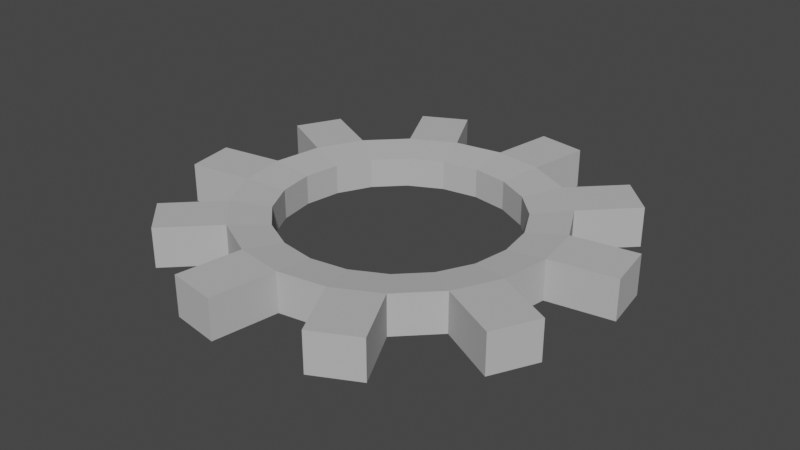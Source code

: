 # Source: gear.blend  (saved by Blender 2.82.7; exported with 4.5.12 LTS)
import bpy
from mathutils import Matrix  # noqa: F401  (used for matrix-valued properties, if any)

bpy.ops.wm.read_factory_settings(use_empty=True)
scene = bpy.context.scene
scene.name = 'Scene'

# ---- collections
col_collection = bpy.data.collections.new('Collection'); scene.collection.children.link(col_collection)

# ---- materials (node trees are filled in below, after node groups)
mat_initialshadinggroup = bpy.data.materials.new('initialShadingGroup')
mat_initialshadinggroup.surface_render_method = 'BLENDED'
mat_initialshadinggroup.blend_method = 'BLEND'
mat_initialshadinggroup.use_transparent_shadow = False
mat_initialshadinggroup.diffuse_color = (0.5, 0.5, 0.5, 1.0)
mat_initialshadinggroup.roughness = 1.0
mat_initialshadinggroup.specular_intensity = 0.0

# ---- material node trees
mat_initialshadinggroup.use_nodes = True; mat_initialshadinggroup.node_tree.nodes.clear()
_N = mat_initialshadinggroup.node_tree.nodes; _L = mat_initialshadinggroup.node_tree.links
n0 = _N.new('ShaderNodeOutputMaterial'); n0.name = 'Material Output'; n0.location = (300, 300)
n1 = _N.new('ShaderNodeBsdfPrincipled'); n1.name = 'Principled BSDF'; n1.location = (10, 300)
n1.distribution = 'GGX'
n1.subsurface_method = 'BURLEY'
n1.inputs[0].default_value = (0.5, 0.5, 0.5, 1.0)
n1.inputs[2].default_value = 1.0
n1.inputs[3].default_value = 1.0
n1.inputs[13].default_value = 0.0
n1.inputs[27].default_value = (0.0, 0.0, 0.0, 1.0)
n1.inputs[28].default_value = 1.0
_L.new(n1.outputs[0], n0.inputs[0])
n0.is_active_output = True

# ---- world
world_world = bpy.data.worlds.new('World'); scene.world = world_world
world_world.use_nodes = True; world_world.node_tree.nodes.clear()
_N = world_world.node_tree.nodes; _L = world_world.node_tree.links
n0 = _N.new('ShaderNodeOutputWorld'); n0.name = 'World Output'; n0.location = (300, 300)
n1 = _N.new('ShaderNodeBackground'); n1.name = 'Background'; n1.location = (10, 300)
n1.inputs[0].default_value = (0.05088, 0.05088, 0.05088, 1.0)
_L.new(n1.outputs[0], n0.inputs[0])
n0.is_active_output = True
world_world.color = (0.05088, 0.05088, 0.05088)
world_world.use_sun_shadow = False
world_world.sun_shadow_jitter_overblur = 0.0

# ---- meshes
me_gear = bpy.data.meshes.new('gear')
me_gear.from_pydata([(0.9511, -0.127, -0.309), (0.809, -0.127, -0.5878), (0.809, 0.127, -0.5878), (0.9511, 0.127, -0.309), (1.101, -0.127, -0.8796), (0.8796, -0.127, -1.101), (0.8796, 0.127, -1.101), (1.101, 0.127, -0.8796), (0.5878, -0.127, -0.809), (0.309, -0.127, -0.9511), (0.309, 0.127, -0.9511), (0.5878, 0.127, -0.809), (0.3736, -0.127, -1.359), (0.06456, -0.127, -1.408), (0.06456, 0.127, -1.408), (0.3736, 0.127, -1.359), (1.887e-08, -0.127, -1.0), (-0.309, -0.127, -0.9511), (-0.309, 0.127, -0.9511), (1.887e-08, 0.127, -1.0), (-0.4964, -0.127, -1.319), (-0.7751, -0.127, -1.177), (-0.7751, 0.127, -1.177), (-0.4964, 0.127, -1.319), (-0.5878, -0.127, -0.809), (-0.809, -0.127, -0.5878), (-0.809, 0.127, -0.5878), (-0.5878, 0.127, -0.809), (-1.177, -0.127, -0.7751), (-1.319, -0.127, -0.4964), (-1.319, 0.127, -0.4964), (-1.177, 0.127, -0.7751), (-0.9511, -0.127, -0.309), (-1.0, -0.127, 8.817e-08), (-1.0, 0.127, 8.817e-08), (-0.9511, 0.127, -0.309), (-1.408, -0.127, 0.06456), (-1.359, -0.127, 0.3736), (-1.359, 0.127, 0.3736), (-1.408, 0.127, 0.06456), (-0.9511, -0.127, 0.309), (-0.809, -0.127, 0.5878), (-0.809, 0.127, 0.5878), (-0.9511, 0.127, 0.309), (-1.101, -0.127, 0.8796), (-0.8796, -0.127, 1.101), (-0.8796, 0.127, 1.101), (-1.101, 0.127, 0.8796), (-0.5878, -0.127, 0.809), (-0.309, -0.127, 0.9511), (-0.309, 0.127, 0.9511), (-0.5878, 0.127, 0.809), (-0.3736, -0.127, 1.359), (-0.06456, -0.127, 1.408), (-0.06456, 0.127, 1.408), (-0.3736, 0.127, 1.359), (1.887e-08, -0.127, 1.0), (0.309, -0.127, 0.9511), (0.309, 0.127, 0.9511), (1.887e-08, 0.127, 1.0), (0.4964, -0.127, 1.319), (0.7751, -0.127, 1.177), (0.7751, 0.127, 1.177), (0.4964, 0.127, 1.319), (0.5878, -0.127, 0.809), (0.809, -0.127, 0.5878), (0.809, 0.127, 0.5878), (0.5878, 0.127, 0.809), (1.177, -0.127, 0.7751), (1.319, -0.127, 0.4964), (1.319, 0.127, 0.4964), (1.177, 0.127, 0.7751), (0.9511, -0.127, 0.309), (1.0, -0.127, 8.817e-08), (1.0, 0.127, 8.817e-08), (0.9511, 0.127, 0.309), (1.408, -0.127, -0.06456), (1.359, -0.127, -0.3736), (1.359, 0.127, -0.3736), (1.408, 0.127, -0.06456), (0.7104, -0.0949, -0.2308), (0.6043, -0.0949, -0.4391), (0.4391, -0.0949, -0.6043), (0.2308, -0.0949, -0.7104), (1.887e-08, -0.0949, -0.747), (-0.2308, -0.0949, -0.7104), (-0.4391, -0.0949, -0.6043), (-0.6043, -0.0949, -0.4391), (-0.7104, -0.0949, -0.2308), (-0.747, -0.0949, 8.817e-08), (-0.7104, -0.0949, 0.2308), (-0.6043, -0.0949, 0.4391), (-0.4391, -0.0949, 0.6043), (-0.2308, -0.0949, 0.7104), (1.887e-08, -0.0949, 0.747), (0.2308, -0.0949, 0.7104), (0.4391, -0.0949, 0.6043), (0.6043, -0.0949, 0.4391), (0.7104, -0.0949, 0.2308), (0.747, -0.0949, 8.817e-08), (0.6043, 0.0949, -0.4391), (0.7104, 0.0949, -0.2308), (0.4391, 0.0949, -0.6043), (0.2308, 0.0949, -0.7104), (1.887e-08, 0.0949, -0.747), (-0.2308, 0.0949, -0.7104), (-0.4391, 0.0949, -0.6043), (-0.6043, 0.0949, -0.4391), (-0.7104, 0.0949, -0.2308), (-0.747, 0.0949, 8.817e-08), (-0.7104, 0.0949, 0.2308), (-0.6043, 0.0949, 0.4391), (-0.4391, 0.0949, 0.6043), (-0.2308, 0.0949, 0.7104), (1.887e-08, 0.0949, 0.747), (0.2308, 0.0949, 0.7104), (0.4391, 0.0949, 0.6043), (0.6043, 0.0949, 0.4391), (0.7104, 0.0949, 0.2308), (0.747, 0.0949, 8.817e-08)], [], [(0, 1, 2, 3), (4, 5, 6, 7), (8, 9, 10, 11), (12, 13, 14, 15), (16, 17, 18, 19), (20, 21, 22, 23), (24, 25, 26, 27), (28, 29, 30, 31), (32, 33, 34, 35), (36, 37, 38, 39), (40, 41, 42, 43), (44, 45, 46, 47), (48, 49, 50, 51), (52, 53, 54, 55), (56, 57, 58, 59), (60, 61, 62, 63), (64, 65, 66, 67), (68, 69, 70, 71), (72, 73, 74, 75), (76, 77, 78, 79), (1, 8, 5, 4), (8, 11, 6, 5), (11, 2, 7, 6), (2, 1, 4, 7), (9, 16, 13, 12), (16, 19, 14, 13), (19, 10, 15, 14), (10, 9, 12, 15), (17, 24, 21, 20), (24, 27, 22, 21), (27, 18, 23, 22), (18, 17, 20, 23), (25, 32, 29, 28), (32, 35, 30, 29), (35, 26, 31, 30), (26, 25, 28, 31), (33, 40, 37, 36), (40, 43, 38, 37), (43, 34, 39, 38), (34, 33, 36, 39), (41, 48, 45, 44), (48, 51, 46, 45), (51, 42, 47, 46), (42, 41, 44, 47), (49, 56, 53, 52), (56, 59, 54, 53), (59, 50, 55, 54), (50, 49, 52, 55), (57, 64, 61, 60), (64, 67, 62, 61), (67, 58, 63, 62), (58, 57, 60, 63), (65, 72, 69, 68), (72, 75, 70, 69), (75, 66, 71, 70), (66, 65, 68, 71), (73, 0, 77, 76), (0, 3, 78, 77), (3, 74, 79, 78), (74, 73, 76, 79), (1, 0, 80, 81), (8, 1, 81, 82), (9, 8, 82, 83), (16, 9, 83, 84), (17, 16, 84, 85), (24, 17, 85, 86), (25, 24, 86, 87), (32, 25, 87, 88), (33, 32, 88, 89), (40, 33, 89, 90), (41, 40, 90, 91), (48, 41, 91, 92), (49, 48, 92, 93), (56, 49, 93, 94), (57, 56, 94, 95), (64, 57, 95, 96), (65, 64, 96, 97), (72, 65, 97, 98), (73, 72, 98, 99), (0, 73, 99, 80), (3, 2, 100, 101), (2, 11, 102, 100), (11, 10, 103, 102), (10, 19, 104, 103), (19, 18, 105, 104), (18, 27, 106, 105), (27, 26, 107, 106), (26, 35, 108, 107), (35, 34, 109, 108), (34, 43, 110, 109), (43, 42, 111, 110), (42, 51, 112, 111), (51, 50, 113, 112), (50, 59, 114, 113), (59, 58, 115, 114), (58, 67, 116, 115), (67, 66, 117, 116), (66, 75, 118, 117), (75, 74, 119, 118), (74, 3, 101, 119), (81, 80, 101, 100), (80, 99, 119, 101), (99, 98, 118, 119), (98, 97, 117, 118), (97, 96, 116, 117), (96, 95, 115, 116), (95, 94, 114, 115), (94, 93, 113, 114), (93, 92, 112, 113), (92, 91, 111, 112), (91, 90, 110, 111), (90, 89, 109, 110), (89, 88, 108, 109), (88, 87, 107, 108), (87, 86, 106, 107), (86, 85, 105, 106), (85, 84, 104, 105), (84, 83, 103, 104), (83, 82, 102, 103), (82, 81, 100, 102)])
me_gear.polygons.foreach_set('use_smooth', [True] * 120)
_k = set([(0, 1), (0, 3), (0, 73), (0, 77), (0, 80), (1, 2), (1, 4), (1, 8), (1, 81), (2, 3), (2, 7), (2, 11), (2, 100), (3, 74), (3, 78), (3, 101), (4, 5), (4, 7), (5, 6), (5, 8), (6, 7), (6, 11), (8, 9), (8, 11), (8, 82), (9, 10), (9, 12), (9, 16), (9, 83), (10, 11), (10, 15), (10, 19), (10, 103), (11, 102), (12, 13), (12, 15), (13, 14), (13, 16), (14, 15), (14, 19), (16, 17), (16, 19), (16, 84), (17, 18), (17, 20), (17, 24), (17, 85), (18, 19), (18, 23), (18, 27), (18, 105), (19, 104), (20, 21), (20, 23), (21, 22), (21, 24), (22, 23), (22, 27), (24, 25), (24, 27), (24, 86), (25, 26), (25, 28), (25, 32), (25, 87), (26, 27), (26, 31), (26, 35), (26, 107), (27, 106), (28, 29), (28, 31), (29, 30), (29, 32), (30, 31), (30, 35), (32, 33), (32, 35), (32, 88), (33, 34), (33, 36), (33, 40), (33, 89), (34, 35), (34, 39), (34, 43), (34, 109), (35, 108), (36, 37), (36, 39), (37, 38), (37, 40), (38, 39), (38, 43), (40, 41), (40, 43), (40, 90), (41, 42), (41, 44), (41, 48), (41, 91), (42, 43), (42, 47), (42, 51), (42, 111), (43, 110), (44, 45), (44, 47), (45, 46), (45, 48), (46, 47), (46, 51), (48, 49), (48, 51), (48, 92), (49, 50), (49, 52), (49, 56), (49, 93), (50, 51), (50, 55), (50, 59), (50, 113), (51, 112), (52, 53), (52, 55), (53, 54), (53, 56), (54, 55), (54, 59), (56, 57), (56, 59), (56, 94), (57, 58), (57, 60), (57, 64), (57, 95), (58, 59), (58, 63), (58, 67), (58, 115), (59, 114), (60, 61), (60, 63), (61, 62), (61, 64), (62, 63), (62, 67), (64, 65), (64, 67), (64, 96), (65, 66), (65, 68), (65, 72), (65, 97), (66, 67), (66, 71), (66, 75), (66, 117), (67, 116), (68, 69), (68, 71), (69, 70), (69, 72), (70, 71), (70, 75), (72, 73), (72, 75), (72, 98), (73, 74), (73, 76), (73, 99), (74, 75), (74, 79), (74, 119), (75, 118), (76, 77), (76, 79), (77, 78), (78, 79), (80, 81), (80, 99), (80, 101), (81, 82), (81, 100), (82, 83), (82, 102), (83, 84), (83, 103), (84, 85), (84, 104), (85, 86), (85, 105), (86, 87), (86, 106), (87, 88), (87, 107), (88, 89), (88, 108), (89, 90), (89, 109), (90, 91), (90, 110), (91, 92), (91, 111), (92, 93), (92, 112), (93, 94), (93, 113), (94, 95), (94, 114), (95, 96), (95, 115), (96, 97), (96, 116), (97, 98), (97, 117), (98, 99), (98, 118), (99, 119), (100, 101), (100, 102), (101, 119), (102, 103), (103, 104), (104, 105), (105, 106), (106, 107), (107, 108), (108, 109), (109, 110), (110, 111), (111, 112), (112, 113), (113, 114), (114, 115), (115, 116), (116, 117), (117, 118), (118, 119)])
me_gear.attributes.new('sharp_edge', 'BOOLEAN', 'EDGE').data.foreach_set('value', [ (min(e.vertices), max(e.vertices)) in _k for e in me_gear.edges])
_uv = me_gear.uv_layers.new(name='UVMap')
_uv.uv.foreach_set('vector', [0.375, 0.3125, 0.3875, 0.3125, 0.3875, 0.6884, 0.375, 0.6884, 0.3875, 0.3125, 0.4, 0.3125, 0.4, 0.6884, 0.3875, 0.6884, 0.4, 0.3125, 0.4125, 0.3125, 0.4125, 0.6884, 0.4, 0.6884, 0.4125, 0.3125, 0.425, 0.3125, 0.425, 0.6884, 0.4125, 0.6884, 0.425, 0.3125, 0.4375, 0.3125, 0.4375, 0.6884, 0.425, 0.6884, 0.4375, 0.3125, 0.45, 0.3125, 0.45, 0.6884, 0.4375, 0.6884, 0.45, 0.3125, 0.4625, 0.3125, 0.4625, 0.6884, 0.45, 0.6884, 0.4625, 0.3125, 0.475, 0.3125, 0.475, 0.6884, 0.4625, 0.6884, 0.475, 0.3125, 0.4875, 0.3125, 0.4875, 0.6884, 0.475, 0.6884, 0.4875, 0.3125, 0.5, 0.3125, 0.5, 0.6884, 0.4875, 0.6884, 0.5, 0.3125, 0.5125, 0.3125, 0.5125, 0.6884, 0.5, 0.6884, 0.5125, 0.3125, 0.525, 0.3125, 0.525, 0.6884, 0.5125, 0.6884, 0.525, 0.3125, 0.5375, 0.3125, 0.5375, 0.6884, 0.525, 0.6884, 0.5375, 0.3125, 0.55, 0.3125, 0.55, 0.6884, 0.5375, 0.6884, 0.55, 0.3125, 0.5625, 0.3125, 0.5625, 0.6884, 0.55, 0.6884, 0.5625, 0.3125, 0.575, 0.3125, 0.575, 0.6884, 0.5625, 0.6884, 0.575, 0.3125, 0.5875, 0.3125, 0.5875, 0.6884, 0.575, 0.6884, 0.5875, 0.3125, 0.6, 0.3125, 0.6, 0.6884, 0.5875, 0.6884, 0.6, 0.3125, 0.6125, 0.3125, 0.6125, 0.6884, 0.6, 0.6884, 0.6125, 0.3125, 0.625, 0.3125, 0.625, 0.6884, 0.6125, 0.6884, 0.3875, 0.3125, 0.4, 0.3125, 0.4, 0.3125, 0.3875, 0.3125, 0.4, 0.3125, 0.4, 0.6884, 0.4, 0.6884, 0.4, 0.3125, 0.4, 0.6884, 0.3875, 0.6884, 0.3875, 0.6884, 0.4, 0.6884, 0.3875, 0.6884, 0.3875, 0.3125, 0.3875, 0.3125, 0.3875, 0.6884, 0.4125, 0.3125, 0.425, 0.3125, 0.425, 0.3125, 0.4125, 0.3125, 0.425, 0.3125, 0.425, 0.6884, 0.425, 0.6884, 0.425, 0.3125, 0.425, 0.6884, 0.4125, 0.6884, 0.4125, 0.6884, 0.425, 0.6884, 0.4125, 0.6884, 0.4125, 0.3125, 0.4125, 0.3125, 0.4125, 0.6884, 0.4375, 0.3125, 0.45, 0.3125, 0.45, 0.3125, 0.4375, 0.3125, 0.45, 0.3125, 0.45, 0.6884, 0.45, 0.6884, 0.45, 0.3125, 0.45, 0.6884, 0.4375, 0.6884, 0.4375, 0.6884, 0.45, 0.6884, 0.4375, 0.6884, 0.4375, 0.3125, 0.4375, 0.3125, 0.4375, 0.6884, 0.4625, 0.3125, 0.475, 0.3125, 0.475, 0.3125, 0.4625, 0.3125, 0.475, 0.3125, 0.475, 0.6884, 0.475, 0.6884, 0.475, 0.3125, 0.475, 0.6884, 0.4625, 0.6884, 0.4625, 0.6884, 0.475, 0.6884, 0.4625, 0.6884, 0.4625, 0.3125, 0.4625, 0.3125, 0.4625, 0.6884, 0.4875, 0.3125, 0.5, 0.3125, 0.5, 0.3125, 0.4875, 0.3125, 0.5, 0.3125, 0.5, 0.6884, 0.5, 0.6884, 0.5, 0.3125, 0.5, 0.6884, 0.4875, 0.6884, 0.4875, 0.6884, 0.5, 0.6884, 0.4875, 0.6884, 0.4875, 0.3125, 0.4875, 0.3125, 0.4875, 0.6884, 0.5125, 0.3125, 0.525, 0.3125, 0.525, 0.3125, 0.5125, 0.3125, 0.525, 0.3125, 0.525, 0.6884, 0.525, 0.6884, 0.525, 0.3125, 0.525, 0.6884, 0.5125, 0.6884, 0.5125, 0.6884, 0.525, 0.6884, 0.5125, 0.6884, 0.5125, 0.3125, 0.5125, 0.3125, 0.5125, 0.6884, 0.5375, 0.3125, 0.55, 0.3125, 0.55, 0.3125, 0.5375, 0.3125, 0.55, 0.3125, 0.55, 0.6884, 0.55, 0.6884, 0.55, 0.3125, 0.55, 0.6884, 0.5375, 0.6884, 0.5375, 0.6884, 0.55, 0.6884, 0.5375, 0.6884, 0.5375, 0.3125, 0.5375, 0.3125, 0.5375, 0.6884, 0.5625, 0.3125, 0.575, 0.3125, 0.575, 0.3125, 0.5625, 0.3125, 0.575, 0.3125, 0.575, 0.6884, 0.575, 0.6884, 0.575, 0.3125, 0.575, 0.6884, 0.5625, 0.6884, 0.5625, 0.6884, 0.575, 0.6884, 0.5625, 0.6884, 0.5625, 0.3125, 0.5625, 0.3125, 0.5625, 0.6884, 0.5875, 0.3125, 0.6, 0.3125, 0.6, 0.3125, 0.5875, 0.3125, 0.6, 0.3125, 0.6, 0.6884, 0.6, 0.6884, 0.6, 0.3125, 0.6, 0.6884, 0.5875, 0.6884, 0.5875, 0.6884, 0.6, 0.6884, 0.5875, 0.6884, 0.5875, 0.3125, 0.5875, 0.3125, 0.5875, 0.6884, 0.6125, 0.3125, 0.625, 0.3125, 0.625, 0.3125, 0.6125, 0.3125, 0.625, 0.3125, 0.625, 0.6884, 0.625, 0.6884, 0.625, 0.3125, 0.625, 0.6884, 0.6125, 0.6884, 0.6125, 0.6884, 0.625, 0.6884, 0.6125, 0.6884, 0.6125, 0.3125, 0.6125, 0.3125, 0.6125, 0.6884, 0.6264, 0.06441, 0.6486, 0.108, 0.6486, 0.108, 0.6264, 0.06441, 0.5918, 0.02984, 0.6264, 0.06441, 0.6264, 0.06441, 0.5918, 0.02984, 0.5483, 0.007647, 0.5918, 0.02984, 0.5918, 0.02984, 0.5483, 0.007647, 0.5, 0.0, 0.5483, 0.007647, 0.5483, 0.007647, 0.5, 0.0, 0.4517, 0.007647, 0.5, 0.0, 0.5, 0.0, 0.4517, 0.007647, 0.4082, 0.02984, 0.4517, 0.007647, 0.4517, 0.007647, 0.4082, 0.02984, 0.3736, 0.06441, 0.4082, 0.02984, 0.4082, 0.02984, 0.3736, 0.06441, 0.3514, 0.108, 0.3736, 0.06441, 0.3736, 0.06441, 0.3514, 0.108, 0.3438, 0.1562, 0.3514, 0.108, 0.3514, 0.108, 0.3438, 0.1562, 0.3514, 0.2045, 0.3438, 0.1562, 0.3438, 0.1562, 0.3514, 0.2045, 0.3736, 0.2481, 0.3514, 0.2045, 0.3514, 0.2045, 0.3736, 0.2481, 0.4082, 0.2827, 0.3736, 0.2481, 0.3736, 0.2481, 0.4082, 0.2827, 0.4517, 0.3049, 0.4082, 0.2827, 0.4082, 0.2827, 0.4517, 0.3049, 0.5, 0.3125, 0.4517, 0.3049, 0.4517, 0.3049, 0.5, 0.3125, 0.5483, 0.3049, 0.5, 0.3125, 0.5, 0.3125, 0.5483, 0.3049, 0.5918, 0.2827, 0.5483, 0.3049, 0.5483, 0.3049, 0.5918, 0.2827, 0.6264, 0.2481, 0.5918, 0.2827, 0.5918, 0.2827, 0.6264, 0.2481, 0.6486, 0.2045, 0.6264, 0.2481, 0.6264, 0.2481, 0.6486, 0.2045, 0.6562, 0.1562, 0.6486, 0.2045, 0.6486, 0.2045, 0.6562, 0.1562, 0.6486, 0.108, 0.6562, 0.1562, 0.6562, 0.1562, 0.6486, 0.108, 0.6486, 0.892, 0.6264, 0.9356, 0.6264, 0.9356, 0.6486, 0.892, 0.6264, 0.9356, 0.5918, 0.9702, 0.5918, 0.9702, 0.6264, 0.9356, 0.5918, 0.9702, 0.5483, 0.9924, 0.5483, 0.9924, 0.5918, 0.9702, 0.5483, 0.9924, 0.5, 1.0, 0.5, 1.0, 0.5483, 0.9924, 0.5, 1.0, 0.4517, 0.9924, 0.4517, 0.9924, 0.5, 1.0, 0.4517, 0.9924, 0.4082, 0.9702, 0.4082, 0.9702, 0.4517, 0.9924, 0.4082, 0.9702, 0.3736, 0.9356, 0.3736, 0.9356, 0.4082, 0.9702, 0.3736, 0.9356, 0.3514, 0.892, 0.3514, 0.892, 0.3736, 0.9356, 0.3514, 0.892, 0.3438, 0.8438, 0.3438, 0.8438, 0.3514, 0.892, 0.3438, 0.8438, 0.3514, 0.7955, 0.3514, 0.7955, 0.3438, 0.8438, 0.3514, 0.7955, 0.3736, 0.7519, 0.3736, 0.7519, 0.3514, 0.7955, 0.3736, 0.7519, 0.4082, 0.7173, 0.4082, 0.7173, 0.3736, 0.7519, 0.4082, 0.7173, 0.4517, 0.6951, 0.4517, 0.6951, 0.4082, 0.7173, 0.4517, 0.6951, 0.5, 0.6875, 0.5, 0.6875, 0.4517, 0.6951, 0.5, 0.6875, 0.5483, 0.6951, 0.5483, 0.6951, 0.5, 0.6875, 0.5483, 0.6951, 0.5918, 0.7173, 0.5918, 0.7173, 0.5483, 0.6951, 0.5918, 0.7173, 0.6264, 0.7519, 0.6264, 0.7519, 0.5918, 0.7173, 0.6264, 0.7519, 0.6486, 0.7955, 0.6486, 0.7955, 0.6264, 0.7519, 0.6486, 0.7955, 0.6562, 0.8438, 0.6562, 0.8438, 0.6486, 0.7955, 0.6562, 0.8438, 0.6486, 0.892, 0.6486, 0.892, 0.6562, 0.8438, 0.6264, 0.06441, 0.6486, 0.108, 0.6486, 0.892, 0.6264, 0.9356, 0.6486, 0.108, 0.6562, 0.1562, 0.6562, 0.8438, 0.6486, 0.892, 0.6562, 0.1562, 0.6486, 0.2045, 0.6486, 0.7955, 0.6562, 0.8438, 0.6486, 0.2045, 0.6264, 0.2481, 0.6264, 0.7519, 0.6486, 0.7955, 0.6264, 0.2481, 0.5918, 0.2827, 0.5918, 0.7173, 0.6264, 0.7519, 0.5918, 0.2827, 0.5483, 0.3049, 0.5483, 0.6951, 0.5918, 0.7173, 0.5483, 0.3049, 0.5, 0.3125, 0.5, 0.6875, 0.5483, 0.6951, 0.5, 0.3125, 0.4517, 0.3049, 0.4517, 0.6951, 0.5, 0.6875, 0.4517, 0.3049, 0.4082, 0.2827, 0.4082, 0.7173, 0.4517, 0.6951, 0.4082, 0.2827, 0.3736, 0.2481, 0.3736, 0.7519, 0.4082, 0.7173, 0.3736, 0.2481, 0.3514, 0.2045, 0.3514, 0.7955, 0.3736, 0.7519, 0.3514, 0.2045, 0.3438, 0.1562, 0.3438, 0.8438, 0.3514, 0.7955, 0.3438, 0.1562, 0.3514, 0.108, 0.3514, 0.892, 0.3438, 0.8438, 0.3514, 0.108, 0.3736, 0.06441, 0.3736, 0.9356, 0.3514, 0.892, 0.3736, 0.06441, 0.4082, 0.02984, 0.4082, 0.9702, 0.3736, 0.9356, 0.4082, 0.02984, 0.4517, 0.007647, 0.4517, 0.9924, 0.4082, 0.9702, 0.4517, 0.007647, 0.5, 0.0, 0.5, 1.0, 0.4517, 0.9924, 0.5, 0.0, 0.5483, 0.007647, 0.5483, 0.9924, 0.5, 1.0, 0.5483, 0.007647, 0.5918, 0.02984, 0.5918, 0.9702, 0.5483, 0.9924, 0.5918, 0.02984, 0.6264, 0.06441, 0.6264, 0.9356, 0.5918, 0.9702])
me_gear.materials.append(mat_initialshadinggroup)
me_gear.use_remesh_fix_poles = True
me_gear.use_remesh_preserve_attributes = False
me_gear.use_mirror_vertex_groups = False
me_gear.update()
me_gear.normals_split_custom_set([tuple(v) for v in zip(*[iter([0.891, 0.0, -0.454, 0.891, 0.0, -0.454, 0.891, 0.0, -0.454, 0.891, 0.0, -0.454, 0.7071, 0.0, -0.7071, 0.7071, 0.0, -0.7071, 0.7071, 0.0, -0.7071, 0.7071, 0.0, -0.7071, 0.454, 0.0, -0.891, 0.454, 0.0, -0.891, 0.454, 0.0, -0.891, 0.454, 0.0, -0.891, 0.1564, 0.0, -0.9877, 0.1564, 0.0, -0.9877, 0.1564, 0.0, -0.9877, 0.1564, 0.0, -0.9877, -0.1564, 0.0, -0.9877, -0.1564, 0.0, -0.9877, -0.1564, 0.0, -0.9877, -0.1564, 0.0, -0.9877, -0.454, 0.0, -0.891, -0.454, 0.0, -0.891, -0.454, 0.0, -0.891, -0.454, 0.0, -0.891, -0.7071, 0.0, -0.7071, -0.7071, 0.0, -0.7071, -0.7071, 0.0, -0.7071, -0.7071, 0.0, -0.7071, -0.891, 0.0, -0.454, -0.891, 0.0, -0.454, -0.891, 0.0, -0.454, -0.891, 0.0, -0.454, -0.9877, 0.0, -0.1564, -0.9877, 0.0, -0.1564, -0.9877, 0.0, -0.1564, -0.9877, 0.0, -0.1564, -0.9877, 0.0, 0.1564, -0.9877, 0.0, 0.1564, -0.9877, 0.0, 0.1564, -0.9877, 0.0, 0.1564, -0.891, 0.0, 0.454, -0.891, 0.0, 0.454, -0.891, 0.0, 0.454, -0.891, 0.0, 0.454, -0.7071, 0.0, 0.7071, -0.7071, 0.0, 0.7071, -0.7071, 0.0, 0.7071, -0.7071, 0.0, 0.7071, -0.454, 0.0, 0.891, -0.454, 0.0, 0.891, -0.454, 0.0, 0.891, -0.454, 0.0, 0.891, -0.1564, 0.0, 0.9877, -0.1564, 0.0, 0.9877, -0.1564, 0.0, 0.9877, -0.1564, 0.0, 0.9877, 0.1564, 0.0, 0.9877, 0.1564, 0.0, 0.9877, 0.1564, 0.0, 0.9877, 0.1564, 0.0, 0.9877, 0.454, 0.0, 0.891, 0.454, 0.0, 0.891, 0.454, 0.0, 0.891, 0.454, 0.0, 0.891, 0.7071, 0.0, 0.7071, 0.7071, 0.0, 0.7071, 0.7071, 0.0, 0.7071, 0.7071, 0.0, 0.7071, 0.891, 0.0, 0.454, 0.891, 0.0, 0.454, 0.891, 0.0, 0.454, 0.891, 0.0, 0.454, 0.9877, 0.0, 0.1564, 0.9877, 0.0, 0.1564, 0.9877, 0.0, 0.1564, 0.9877, 0.0, 0.1564, 0.9877, 0.0, -0.1564, 0.9877, 0.0, -0.1564, 0.9877, 0.0, -0.1564, 0.9877, 0.0, -0.1564, 0.0, -1.0, -2.885e-08, 0.0, -1.0, -2.885e-08, 0.0, -1.0, -2.885e-08, 0.0, -1.0, -2.885e-08, -0.7071, 0.0, -0.7071, -0.7071, 0.0, -0.7071, -0.7071, 0.0, -0.7071, -0.7071, 0.0, -0.7071, 0.0, 1.0, 0.0, 0.0, 1.0, 0.0, 0.0, 1.0, 0.0, 0.0, 1.0, 0.0, 0.7071, 0.0, 0.7071, 0.7071, 0.0, 0.7071, 0.7071, 0.0, 0.7071, 0.7071, 0.0, 0.7071, 0.0, -1.0, 0.0, 0.0, -1.0, 0.0, 0.0, -1.0, 0.0, 0.0, -1.0, 0.0, -0.9877, 0.0, -0.1564, -0.9877, 0.0, -0.1564, -0.9877, 0.0, -0.1564, -0.9877, 0.0, -0.1564, 0.0, 1.0, 0.0, 0.0, 1.0, 0.0, 0.0, 1.0, 0.0, 0.0, 1.0, 0.0, 0.9877, 0.0, 0.1564, 0.9877, 0.0, 0.1564, 0.9877, 0.0, 0.1564, 0.9877, 0.0, 0.1564, 0.0, -1.0, 0.0, 0.0, -1.0, 0.0, 0.0, -1.0, 0.0, 0.0, -1.0, 0.0, -0.891, 0.0, 0.454, -0.891, 0.0, 0.454, -0.891, 0.0, 0.454, -0.891, 0.0, 0.454, 0.0, 1.0, 0.0, 0.0, 1.0, 0.0, 0.0, 1.0, 0.0, 0.0, 1.0, 0.0, 0.891, 0.0, -0.454, 0.891, 0.0, -0.454, 0.891, 0.0, -0.454, 0.891, 0.0, -0.454, 0.0, -1.0, -1.443e-08, 0.0, -1.0, -1.443e-08, 0.0, -1.0, -1.443e-08, 0.0, -1.0, -1.443e-08, -0.454, 0.0, 0.891, -0.454, 0.0, 0.891, -0.454, 0.0, 0.891, -0.454, 0.0, 0.891, 0.0, 1.0, 1.443e-08, 0.0, 1.0, 1.443e-08, 0.0, 1.0, 1.443e-08, 0.0, 1.0, 1.443e-08, 0.454, 0.0, -0.891, 0.454, 0.0, -0.891, 0.454, 0.0, -0.891, 0.454, 0.0, -0.891, 0.0, -1.0, -3.607e-09, 0.0, -1.0, -3.607e-09, 0.0, -1.0, -3.607e-09, 0.0, -1.0, -3.607e-09, 0.1564, 0.0, 0.9877, 0.1564, 0.0, 0.9877, 0.1564, 0.0, 0.9877, 0.1564, 0.0, 0.9877, 0.0, 1.0, -3.607e-09, 0.0, 1.0, -3.607e-09, 0.0, 1.0, -3.607e-09, 0.0, 1.0, -3.607e-09, -0.1564, 0.0, -0.9877, -0.1564, 0.0, -0.9877, -0.1564, 0.0, -0.9877, -0.1564, 0.0, -0.9877, 0.0, -1.0, 0.0, 0.0, -1.0, 0.0, 0.0, -1.0, 0.0, 0.0, -1.0, 0.0, 0.7071, 0.0, 0.7071, 0.7071, 0.0, 0.7071, 0.7071, 0.0, 0.7071, 0.7071, 0.0, 0.7071, 0.0, 1.0, 0.0, 0.0, 1.0, 0.0, 0.0, 1.0, 0.0, 0.0, 1.0, 0.0, -0.7071, 0.0, -0.7071, -0.7071, 0.0, -0.7071, -0.7071, 0.0, -0.7071, -0.7071, 0.0, -0.7071, 0.0, -1.0, 0.0, 0.0, -1.0, 0.0, 0.0, -1.0, 0.0, 0.0, -1.0, 0.0, 0.9877, 0.0, 0.1564, 0.9877, 0.0, 0.1564, 0.9877, 0.0, 0.1564, 0.9877, 0.0, 0.1564, 0.0, 1.0, 0.0, 0.0, 1.0, 0.0, 0.0, 1.0, 0.0, 0.0, 1.0, 0.0, -0.9877, 0.0, -0.1564, -0.9877, 0.0, -0.1564, -0.9877, 0.0, -0.1564, -0.9877, 0.0, -0.1564, 0.0, -1.0, -2.885e-08, 0.0, -1.0, -2.885e-08, 0.0, -1.0, -2.885e-08, 0.0, -1.0, -2.885e-08, 0.891, 0.0, -0.454, 0.891, 0.0, -0.454, 0.891, 0.0, -0.454, 0.891, 0.0, -0.454, 0.0, 1.0, 2.885e-08, 0.0, 1.0, 2.885e-08, 0.0, 1.0, 2.885e-08, 0.0, 1.0, 2.885e-08, -0.891, 0.0, 0.454, -0.891, 0.0, 0.454, -0.891, 0.0, 0.454, -0.891, 0.0, 0.454, 0.0, -1.0, 0.0, 0.0, -1.0, 0.0, 0.0, -1.0, 0.0, 0.0, -1.0, 0.0, 0.454, 0.0, -0.891, 0.454, 0.0, -0.891, 0.454, 0.0, -0.891, 0.454, 0.0, -0.891, 0.0, 1.0, 0.0, 0.0, 1.0, 0.0, 0.0, 1.0, 0.0, 0.0, 1.0, 0.0, -0.454, 0.0, 0.891, -0.454, 0.0, 0.891, -0.454, 0.0, 0.891, -0.454, 0.0, 0.891, 0.0, -1.0, -1.082e-08, 0.0, -1.0, -1.082e-08, 0.0, -1.0, -1.082e-08, 0.0, -1.0, -1.082e-08, -0.1564, 0.0, -0.9877, -0.1564, 0.0, -0.9877, -0.1564, 0.0, -0.9877, -0.1564, 0.0, -0.9877, 0.0, 1.0, 1.803e-08, 0.0, 1.0, 1.803e-08, 0.0, 1.0, 1.803e-08, 0.0, 1.0, 1.803e-08, 0.1564, 0.0, 0.9877, 0.1564, 0.0, 0.9877, 0.1564, 0.0, 0.9877, 0.1564, 0.0, 0.9877, -0.1137, -0.9918, 0.05792, -0.1137, -0.9918, 0.05792, -0.1137, -0.9918, 0.05792, -0.1137, -0.9918, 0.05792, -0.09021, -0.9918, 0.09021, -0.09021, -0.9918, 0.09021, -0.09021, -0.9918, 0.09021, -0.09021, -0.9918, 0.09021, -0.05792, -0.9918, 0.1137, -0.05792, -0.9918, 0.1137, -0.05792, -0.9918, 0.1137, -0.05792, -0.9918, 0.1137, -0.01996, -0.9918, 0.126, -0.01996, -0.9918, 0.126, -0.01996, -0.9918, 0.126, -0.01996, -0.9918, 0.126, 0.01996, -0.9918, 0.126, 0.01996, -0.9918, 0.126, 0.01996, -0.9918, 0.126, 0.01996, -0.9918, 0.126, 0.05792, -0.9918, 0.1137, 0.05792, -0.9918, 0.1137, 0.05792, -0.9918, 0.1137, 0.05792, -0.9918, 0.1137, 0.09021, -0.9918, 0.09021, 0.09021, -0.9918, 0.09021, 0.09021, -0.9918, 0.09021, 0.09021, -0.9918, 0.09021, 0.1137, -0.9918, 0.05792, 0.1137, -0.9918, 0.05792, 0.1137, -0.9918, 0.05792, 0.1137, -0.9918, 0.05792, 0.126, -0.9918, 0.01996, 0.126, -0.9918, 0.01996, 0.126, -0.9918, 0.01996, 0.126, -0.9918, 0.01996, 0.126, -0.9918, -0.01996, 0.126, -0.9918, -0.01996, 0.126, -0.9918, -0.01996, 0.126, -0.9918, -0.01996, 0.1137, -0.9918, -0.05792, 0.1137, -0.9918, -0.05792, 0.1137, -0.9918, -0.05792, 0.1137, -0.9918, -0.05792, 0.09021, -0.9918, -0.09021, 0.09021, -0.9918, -0.09021, 0.09021, -0.9918, -0.09021, 0.09021, -0.9918, -0.09021, 0.05792, -0.9918, -0.1137, 0.05792, -0.9918, -0.1137, 0.05792, -0.9918, -0.1137, 0.05792, -0.9918, -0.1137, 0.01996, -0.9918, -0.126, 0.01996, -0.9918, -0.126, 0.01996, -0.9918, -0.126, 0.01996, -0.9918, -0.126, -0.01996, -0.9918, -0.126, -0.01996, -0.9918, -0.126, -0.01996, -0.9918, -0.126, -0.01996, -0.9918, -0.126, -0.05792, -0.9918, -0.1137, -0.05792, -0.9918, -0.1137, -0.05792, -0.9918, -0.1137, -0.05792, -0.9918, -0.1137, -0.09021, -0.9918, -0.09021, -0.09021, -0.9918, -0.09021, -0.09021, -0.9918, -0.09021, -0.09021, -0.9918, -0.09021, -0.1137, -0.9918, -0.05792, -0.1137, -0.9918, -0.05792, -0.1137, -0.9918, -0.05792, -0.1137, -0.9918, -0.05792, -0.126, -0.9918, -0.01996, -0.126, -0.9918, -0.01996, -0.126, -0.9918, -0.01996, -0.126, -0.9918, -0.01996, -0.126, -0.9918, 0.01996, -0.126, -0.9918, 0.01996, -0.126, -0.9918, 0.01996, -0.126, -0.9918, 0.01996, -0.1137, 0.9918, 0.05792, -0.1137, 0.9918, 0.05792, -0.1137, 0.9918, 0.05792, -0.1137, 0.9918, 0.05792, -0.09021, 0.9918, 0.09021, -0.09021, 0.9918, 0.09021, -0.09021, 0.9918, 0.09021, -0.09021, 0.9918, 0.09021, -0.05792, 0.9918, 0.1137, -0.05792, 0.9918, 0.1137, -0.05792, 0.9918, 0.1137, -0.05792, 0.9918, 0.1137, -0.01996, 0.9918, 0.126, -0.01996, 0.9918, 0.126, -0.01996, 0.9918, 0.126, -0.01996, 0.9918, 0.126, 0.01996, 0.9918, 0.126, 0.01996, 0.9918, 0.126, 0.01996, 0.9918, 0.126, 0.01996, 0.9918, 0.126, 0.05792, 0.9918, 0.1137, 0.05792, 0.9918, 0.1137, 0.05792, 0.9918, 0.1137, 0.05792, 0.9918, 0.1137, 0.09021, 0.9918, 0.09021, 0.09021, 0.9918, 0.09021, 0.09021, 0.9918, 0.09021, 0.09021, 0.9918, 0.09021, 0.1137, 0.9918, 0.05792, 0.1137, 0.9918, 0.05792, 0.1137, 0.9918, 0.05792, 0.1137, 0.9918, 0.05792, 0.126, 0.9918, 0.01996, 0.126, 0.9918, 0.01996, 0.126, 0.9918, 0.01996, 0.126, 0.9918, 0.01996, 0.126, 0.9918, -0.01996, 0.126, 0.9918, -0.01996, 0.126, 0.9918, -0.01996, 0.126, 0.9918, -0.01996, 0.1137, 0.9918, -0.05792, 0.1137, 0.9918, -0.05792, 0.1137, 0.9918, -0.05792, 0.1137, 0.9918, -0.05792, 0.09021, 0.9918, -0.09021, 0.09021, 0.9918, -0.09021, 0.09021, 0.9918, -0.09021, 0.09021, 0.9918, -0.09021, 0.05792, 0.9918, -0.1137, 0.05792, 0.9918, -0.1137, 0.05792, 0.9918, -0.1137, 0.05792, 0.9918, -0.1137, 0.01996, 0.9918, -0.126, 0.01996, 0.9918, -0.126, 0.01996, 0.9918, -0.126, 0.01996, 0.9918, -0.126, -0.01996, 0.9918, -0.126, -0.01996, 0.9918, -0.126, -0.01996, 0.9918, -0.126, -0.01996, 0.9918, -0.126, -0.05792, 0.9918, -0.1137, -0.05792, 0.9918, -0.1137, -0.05792, 0.9918, -0.1137, -0.05792, 0.9918, -0.1137, -0.09021, 0.9918, -0.09021, -0.09021, 0.9918, -0.09021, -0.09021, 0.9918, -0.09021, -0.09021, 0.9918, -0.09021, -0.1137, 0.9918, -0.05792, -0.1137, 0.9918, -0.05792, -0.1137, 0.9918, -0.05792, -0.1137, 0.9918, -0.05792, -0.126, 0.9918, -0.01996, -0.126, 0.9918, -0.01996, -0.126, 0.9918, -0.01996, -0.126, 0.9918, -0.01996, -0.126, 0.9918, 0.01996, -0.126, 0.9918, 0.01996, -0.126, 0.9918, 0.01996, -0.126, 0.9918, 0.01996, -0.891, 0.0, 0.454, -0.891, 0.0, 0.454, -0.891, 0.0, 0.454, -0.891, 0.0, 0.454, -0.9877, 0.0, 0.1564, -0.9877, 0.0, 0.1564, -0.9877, 0.0, 0.1564, -0.9877, 0.0, 0.1564, -0.9877, 0.0, -0.1564, -0.9877, 0.0, -0.1564, -0.9877, 0.0, -0.1564, -0.9877, 0.0, -0.1564, -0.891, 0.0, -0.454, -0.891, 0.0, -0.454, -0.891, 0.0, -0.454, -0.891, 0.0, -0.454, -0.7071, 0.0, -0.7071, -0.7071, 0.0, -0.7071, -0.7071, 0.0, -0.7071, -0.7071, 0.0, -0.7071, -0.454, 0.0, -0.891, -0.454, 0.0, -0.891, -0.454, 0.0, -0.891, -0.454, 0.0, -0.891, -0.1564, 0.0, -0.9877, -0.1564, 0.0, -0.9877, -0.1564, 0.0, -0.9877, -0.1564, 0.0, -0.9877, 0.1564, 0.0, -0.9877, 0.1564, 0.0, -0.9877, 0.1564, 0.0, -0.9877, 0.1564, 0.0, -0.9877, 0.454, 0.0, -0.891, 0.454, 0.0, -0.891, 0.454, 0.0, -0.891, 0.454, 0.0, -0.891, 0.7071, 0.0, -0.7071, 0.7071, 0.0, -0.7071, 0.7071, 0.0, -0.7071, 0.7071, 0.0, -0.7071, 0.891, 0.0, -0.454, 0.891, 0.0, -0.454, 0.891, 0.0, -0.454, 0.891, 0.0, -0.454, 0.9877, 0.0, -0.1564, 0.9877, 0.0, -0.1564, 0.9877, 0.0, -0.1564, 0.9877, 0.0, -0.1564, 0.9877, 0.0, 0.1564, 0.9877, 0.0, 0.1564, 0.9877, 0.0, 0.1564, 0.9877, 0.0, 0.1564, 0.891, 0.0, 0.454, 0.891, 0.0, 0.454, 0.891, 0.0, 0.454, 0.891, 0.0, 0.454, 0.7071, 0.0, 0.7071, 0.7071, 0.0, 0.7071, 0.7071, 0.0, 0.7071, 0.7071, 0.0, 0.7071, 0.454, 0.0, 0.891, 0.454, 0.0, 0.891, 0.454, 0.0, 0.891, 0.454, 0.0, 0.891, 0.1564, 0.0, 0.9877, 0.1564, 0.0, 0.9877, 0.1564, 0.0, 0.9877, 0.1564, 0.0, 0.9877, -0.1564, 0.0, 0.9877, -0.1564, 0.0, 0.9877, -0.1564, 0.0, 0.9877, -0.1564, 0.0, 0.9877, -0.454, 0.0, 0.891, -0.454, 0.0, 0.891, -0.454, 0.0, 0.891, -0.454, 0.0, 0.891, -0.7071, 0.0, 0.7071, -0.7071, 0.0, 0.7071, -0.7071, 0.0, 0.7071, -0.7071, 0.0, 0.7071])] * 3)])

# ---- objects
ob_gear = bpy.data.objects.new('gear', me_gear)

# ---- transforms, parenting, visibility, modifiers, constraints
ob_gear.location = (0.0, 0.0, 0.0)
ob_gear.rotation_euler = (1.571, -0.0, 0.0)
ob_gear.lineart.crease_threshold = 0.0

# ---- collection membership
col_collection.objects.link(ob_gear)

# ---- scene / render settings (as saved in the file)
scene.frame_start = 1; scene.frame_end = 250; scene.frame_set(1)
scene.render.engine = 'BLENDER_EEVEE_NEXT'
scene.cycles.use_denoising = False
scene.cycles.samples = 128
scene.cycles.sampling_pattern = 'TABULATED_SOBOL'
scene.cycles.use_adaptive_sampling = False
scene.cycles.use_light_tree = False
scene.view_settings.view_transform = 'Filmic'
bpy.context.view_layer.update()

# ---- added for rendering (the .blend has no active camera and no usable light): camera, sun
cam_auto = bpy.data.cameras.new('AutoCamera')
cam_auto.lens = 50.0
cam_auto.sensor_width = 36.0
cam_auto.clip_end = 1000.0
ob_auto_camera = bpy.data.objects.new('AutoCamera', cam_auto)
scene.collection.objects.link(ob_auto_camera)
ob_auto_camera.location = (3.69109, -4.4293, 2.95287)
ob_auto_camera.rotation_euler = (1.09748, -7.21219e-08, 0.694738)
scene.camera = ob_auto_camera
light_auto_sun = bpy.data.lights.new('AutoSun', 'SUN')
light_auto_sun.energy = 3.0
light_auto_sun.angle = 0.0523599
ob_auto_sun = bpy.data.objects.new('AutoSun', light_auto_sun)
scene.collection.objects.link(ob_auto_sun)
ob_auto_sun.rotation_euler = (0.872665, 0.174533, 0.523599)
bpy.context.view_layer.update()
